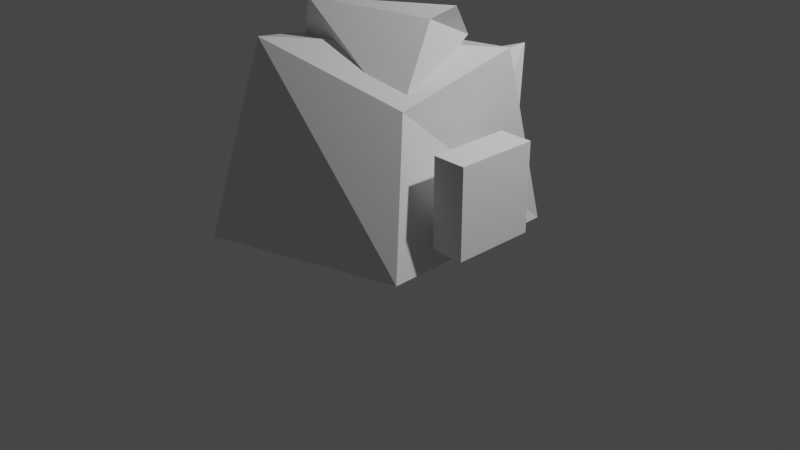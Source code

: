 # Source: blend.blend  (saved by Blender 3.4.6; exported with 4.5.12 LTS)
import bpy
from mathutils import Matrix  # noqa: F401  (used for matrix-valued properties, if any)

bpy.ops.wm.read_factory_settings(use_empty=True)
scene = bpy.context.scene
scene.name = 'Scene'

# ---- collections
col_collection = bpy.data.collections.new('Collection'); scene.collection.children.link(col_collection)

# ---- materials (node trees are filled in below, after node groups)
mat_material = bpy.data.materials.new('Material')
mat_material.alpha_threshold = 0.0
mat_material.use_transparent_shadow = False
mat_material.roughness = 0.5
mat_material.line_color = (0.0, 0.0, 0.0, 1.0)

# ---- material node trees
mat_material.use_nodes = True; mat_material.node_tree.nodes.clear()
_N = mat_material.node_tree.nodes; _L = mat_material.node_tree.links
n0 = _N.new('ShaderNodeOutputMaterial'); n0.name = 'Material Output'; n0.location = (300, 300)
n1 = _N.new('ShaderNodeBsdfPrincipled'); n1.name = 'Principled BSDF'; n1.location = (10, 300)
n1.distribution = 'GGX'
n1.subsurface_method = 'RANDOM_WALK_SKIN'
n1.inputs[3].default_value = 1.45
n1.inputs[27].default_value = (0.0, 0.0, 0.0, 1.0)
n1.inputs[28].default_value = 1.0
_L.new(n1.outputs[0], n0.inputs[0])
n0.is_active_output = True

# ---- world
world_world = bpy.data.worlds.new('World'); scene.world = world_world
world_world.use_nodes = True; world_world.node_tree.nodes.clear()
_N = world_world.node_tree.nodes; _L = world_world.node_tree.links
n0 = _N.new('ShaderNodeOutputWorld'); n0.name = 'World Output'; n0.location = (300, 300)
n1 = _N.new('ShaderNodeBackground'); n1.name = 'Background'; n1.location = (10, 300)
n1.inputs[0].default_value = (0.05088, 0.05088, 0.05088, 1.0)
_L.new(n1.outputs[0], n0.inputs[0])
n0.is_active_output = True
world_world.color = (0.05088, 0.05088, 0.05088)
world_world.use_sun_shadow = False
world_world.sun_shadow_jitter_overblur = 0.0

# ---- cameras
cam_camera = bpy.data.cameras.new('Camera')
cam_camera.clip_end = 100.0
cam_camera.ortho_scale = 7.314

# ---- lights
light_light = bpy.data.lights.new('Light', 'POINT')
light_light.transmission_factor = 0.0
light_light.energy = 1000.0
light_light.shadow_soft_size = 0.1
light_light.shadow_maximum_resolution = 0.006
light_light.use_absolute_resolution = True

# ---- meshes
me_cube = bpy.data.meshes.new('Cube')
me_cube.from_pydata([(0.8509, 0.599, 0.8401), (1.0, 1.0, -1.0), (0.609, -0.5491, 0.4426), (1.0, -1.0, -1.0), (-1.208, 0.8032, 0.5525), (-1.0, 1.0, -1.0), (-0.9081, -0.9581, 0.881), (-1.525, -1.202, -1.381)], [], [(0, 4, 6, 2), (3, 2, 6, 7), (7, 6, 4, 5), (5, 1, 3, 7), (1, 0, 2, 3), (5, 4, 0, 1)])
_uv = me_cube.uv_layers.new(name='UVMap')
_uv.uv.foreach_set('vector', [0.625, 0.5, 0.875, 0.5, 0.875, 0.75, 0.625, 0.75, 0.375, 0.75, 0.625, 0.75, 0.625, 1.0, 0.375, 1.0, 0.375, 0.0, 0.625, 0.0, 0.625, 0.25, 0.375, 0.25, 0.125, 0.5, 0.375, 0.5, 0.375, 0.75, 0.125, 0.75, 0.375, 0.5, 0.625, 0.5, 0.625, 0.75, 0.375, 0.75, 0.375, 0.25, 0.625, 0.25, 0.625, 0.5, 0.375, 0.5])
me_cube.materials.append(mat_material)
me_cube.use_mirror_vertex_groups = False
me_cube.update()
me_002 = bpy.data.meshes.new('Куб.002')
me_002.from_pydata([(-1.414, -0.01957, -1.598), (-0.6793, -0.4916, 0.0597), (-0.9655, 0.7364, -1.139), (-0.4272, 0.3765, -0.2025), (0.4775, -0.4943, -0.82), (0.3959, -0.02813, -0.008119), (0.4646, 0.4045, -0.2257), (0.5386, 0.1519, 0.112)], [], [(0, 1, 3, 2), (2, 3, 7, 6), (6, 7, 5, 4), (4, 5, 1, 0), (2, 6, 4, 0), (7, 3, 1, 5)])
_uv = me_002.uv_layers.new(name='UVКарта')
_uv.uv.foreach_set('vector', [0.375, 0.0, 0.625, 0.0, 0.625, 0.25, 0.375, 0.25, 0.375, 0.25, 0.625, 0.25, 0.625, 0.5, 0.375, 0.5, 0.375, 0.5, 0.625, 0.5, 0.625, 0.75, 0.375, 0.75, 0.375, 0.75, 0.625, 0.75, 0.625, 1.0, 0.375, 1.0, 0.125, 0.5, 0.375, 0.5, 0.375, 0.75, 0.125, 0.75, 0.625, 0.5, 0.875, 0.5, 0.875, 0.75, 0.625, 0.75])
me_002.update()
me_003 = bpy.data.meshes.new('Куб.003')
me_003.from_pydata([(-0.5592, -0.7271, -0.8651), (-0.4186, -0.6138, -0.08925), (-0.1423, 0.6561, -0.9909), (-0.02669, 0.5544, -0.2748), (0.001576, -0.7694, -0.8089), (0.4443, -0.8495, -0.7154), (0.6063, 0.06099, -1.191), (0.7784, 0.3051, 0.06751)], [], [(0, 1, 3, 2), (2, 3, 7, 6), (6, 7, 5, 4), (4, 5, 1, 0), (2, 6, 4, 0), (7, 3, 1, 5)])
_uv = me_003.uv_layers.new(name='UVКарта')
_uv.uv.foreach_set('vector', [0.375, 0.0, 0.625, 0.0, 0.625, 0.25, 0.375, 0.25, 0.375, 0.25, 0.625, 0.25, 0.625, 0.5, 0.375, 0.5, 0.375, 0.5, 0.625, 0.5, 0.625, 0.75, 0.375, 0.75, 0.375, 0.75, 0.625, 0.75, 0.625, 1.0, 0.375, 1.0, 0.125, 0.5, 0.375, 0.5, 0.375, 0.75, 0.125, 0.75, 0.625, 0.5, 0.875, 0.5, 0.875, 0.75, 0.625, 0.75])
me_003.update()
me_004 = bpy.data.meshes.new('Куб.004')
me_004.from_pydata([(-0.4396, -0.4649, -0.1771), (-0.4396, -0.4649, 0.1771), (-0.4396, 0.4649, -0.1771), (-0.4396, 0.4649, 0.1771), (0.4396, -0.4649, -0.1771), (0.4396, -0.4649, 0.1771), (0.4396, 0.4649, -0.1771), (0.4396, 0.4649, 0.1771)], [], [(0, 1, 3, 2), (2, 3, 7, 6), (6, 7, 5, 4), (4, 5, 1, 0), (2, 6, 4, 0), (7, 3, 1, 5)])
_uv = me_004.uv_layers.new(name='UVКарта')
_uv.uv.foreach_set('vector', [0.375, 0.0, 0.625, 0.0, 0.625, 0.25, 0.375, 0.25, 0.375, 0.25, 0.625, 0.25, 0.625, 0.5, 0.375, 0.5, 0.375, 0.5, 0.625, 0.5, 0.625, 0.75, 0.375, 0.75, 0.375, 0.75, 0.625, 0.75, 0.625, 1.0, 0.375, 1.0, 0.125, 0.5, 0.375, 0.5, 0.375, 0.75, 0.125, 0.75, 0.625, 0.5, 0.875, 0.5, 0.875, 0.75, 0.625, 0.75])
me_004.update()
me_005 = bpy.data.meshes.new('Куб.005')
me_005.from_pydata([(-0.3119, -0.5616, -0.3688), (-0.6606, -0.5042, 0.5187), (-0.3659, 0.6226, -0.3983), (-0.3659, 0.6226, 0.3983), (0.6304, -0.3073, -0.444), (0.2858, -0.8103, 0.4125), (0.3659, 0.6226, -0.3983), (0.4597, 0.3462, 0.2699)], [], [(0, 1, 3, 2), (2, 3, 7, 6), (6, 7, 5, 4), (4, 5, 1, 0), (2, 6, 4, 0), (7, 3, 1, 5)])
_uv = me_005.uv_layers.new(name='UVКарта')
_uv.uv.foreach_set('vector', [0.375, 0.0, 0.625, 0.0, 0.625, 0.25, 0.375, 0.25, 0.375, 0.25, 0.625, 0.25, 0.625, 0.5, 0.375, 0.5, 0.375, 0.5, 0.625, 0.5, 0.625, 0.75, 0.375, 0.75, 0.375, 0.75, 0.625, 0.75, 0.625, 1.0, 0.375, 1.0, 0.125, 0.5, 0.375, 0.5, 0.375, 0.75, 0.125, 0.75, 0.625, 0.5, 0.875, 0.5, 0.875, 0.75, 0.625, 0.75])
me_005.update()

# ---- objects
ob_cube = bpy.data.objects.new('Cube', me_cube)
ob_light = bpy.data.objects.new('Light', light_light)
ob_camera = bpy.data.objects.new('Camera', cam_camera)
ob_x = bpy.data.objects.new('Куб', me_002)
ob_001 = bpy.data.objects.new('Куб.001', me_003)
ob_002 = bpy.data.objects.new('Куб.002', me_004)
ob_003 = bpy.data.objects.new('Куб.003', me_005)

# ---- transforms, parenting, visibility, modifiers, constraints
ob_cube.location = (-0.00958, 0.001186, 1.023)
ob_cube.rotation_euler = (-6.279, 0.01397, -6.262)
ob_cube.lock_rotations_4d = False
ob_cube.empty_display_type = 'ARROWS'
ob_cube.lineart.crease_threshold = 0.0
ob_light.location = (4.076, 1.005, 5.904)
ob_light.rotation_euler = (0.6503, 0.05522, 1.866)
ob_light.lock_rotations_4d = False
ob_light.empty_display_type = 'ARROWS'
ob_light.color = (0.0, 0.0, 0.0, 0.0)
ob_light.lineart.crease_threshold = 0.0
ob_camera.location = (7.359, -6.926, 4.958)
ob_camera.rotation_euler = (1.109, 0.0, 0.8149)
ob_camera.lock_rotations_4d = False
ob_camera.empty_display_type = 'ARROWS'
ob_camera.color = (0.0, 0.0, 0.0, 0.0)
ob_camera.display_type = 'WIRE'
ob_camera.lineart.crease_threshold = 0.0
ob_x.location = (0.0394, -0.02933, 2.188)
ob_x.rotation_euler = (-12.56, 0.01525, -6.262)
ob_x.scale = (1.06, 1.0, 1.0)
ob_001.location = (-0.004938, 1.398, 0.8243)
ob_001.rotation_euler = (-1.571, -1.571, 0.0)
ob_002.location = (1.177, -0.07616, 0.6831)
ob_002.rotation_euler = (1.571, -0.0, 1.571)
ob_003.location = (-1.003, -0.127, 0.9072)
ob_003.rotation_euler = (-1.571, -1.571, 0.0)

# ---- collection membership
col_collection.objects.link(ob_cube)
col_collection.objects.link(ob_light)
col_collection.objects.link(ob_camera)
col_collection.objects.link(ob_x)
col_collection.objects.link(ob_001)
col_collection.objects.link(ob_002)
col_collection.objects.link(ob_003)

# ---- scene / render settings (as saved in the file)
scene.camera = ob_camera
scene.frame_start = 1; scene.frame_end = 250; scene.frame_set(1)
scene.render.engine = 'BLENDER_EEVEE_NEXT'
scene.cycles.sampling_pattern = 'TABULATED_SOBOL'
scene.cycles.use_light_tree = False
scene.view_settings.view_transform = 'Filmic'
bpy.context.view_layer.update()
